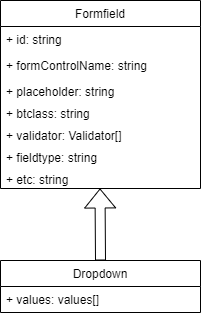

The diagram above was exported from draw.io. Its source (the exported page's mxGraphModel, read from the mxfile embedded in the PNG):
<mxGraphModel dx="270" dy="488" grid="1" gridSize="10" guides="1" tooltips="1" connect="1" arrows="1" fold="1" page="1" pageScale="1" pageWidth="827" pageHeight="1169" math="0" shadow="0">
  <root>
    <mxCell id="0" />
    <mxCell id="1" parent="0" />
    <mxCell id="OnDYPrVY0NaoJuv4RovZ-1" value="Formfield" style="swimlane;fontStyle=0;childLayout=stackLayout;horizontal=1;startSize=26;fillColor=none;horizontalStack=0;resizeParent=1;resizeParentMax=0;resizeLast=0;collapsible=1;marginBottom=0;" parent="1" vertex="1">
      <mxGeometry x="320" y="20" width="200" height="188" as="geometry">
        <mxRectangle x="320" y="20" width="90" height="26" as="alternateBounds" />
      </mxGeometry>
    </mxCell>
    <mxCell id="OnDYPrVY0NaoJuv4RovZ-2" value="+ id: string" style="text;strokeColor=none;fillColor=none;align=left;verticalAlign=top;spacingLeft=4;spacingRight=4;overflow=hidden;rotatable=0;points=[[0,0.5],[1,0.5]];portConstraint=eastwest;" parent="OnDYPrVY0NaoJuv4RovZ-1" vertex="1">
      <mxGeometry y="26" width="200" height="26" as="geometry" />
    </mxCell>
    <mxCell id="OnDYPrVY0NaoJuv4RovZ-3" value="+ formControlName: string" style="text;strokeColor=none;fillColor=none;align=left;verticalAlign=top;spacingLeft=4;spacingRight=4;overflow=hidden;rotatable=0;points=[[0,0.5],[1,0.5]];portConstraint=eastwest;" parent="OnDYPrVY0NaoJuv4RovZ-1" vertex="1">
      <mxGeometry y="52" width="200" height="26" as="geometry" />
    </mxCell>
    <mxCell id="OnDYPrVY0NaoJuv4RovZ-4" value="+ placeholder: string" style="text;strokeColor=none;fillColor=none;align=left;verticalAlign=top;spacingLeft=4;spacingRight=4;overflow=hidden;rotatable=0;points=[[0,0.5],[1,0.5]];portConstraint=eastwest;" parent="OnDYPrVY0NaoJuv4RovZ-1" vertex="1">
      <mxGeometry y="78" width="200" height="22" as="geometry" />
    </mxCell>
    <mxCell id="OnDYPrVY0NaoJuv4RovZ-5" value="+ btclass: string" style="text;strokeColor=none;fillColor=none;align=left;verticalAlign=top;spacingLeft=4;spacingRight=4;overflow=hidden;rotatable=0;points=[[0,0.5],[1,0.5]];portConstraint=eastwest;" parent="OnDYPrVY0NaoJuv4RovZ-1" vertex="1">
      <mxGeometry y="100" width="200" height="22" as="geometry" />
    </mxCell>
    <mxCell id="OnDYPrVY0NaoJuv4RovZ-6" value="+ validator: Validator[]" style="text;strokeColor=none;fillColor=none;align=left;verticalAlign=top;spacingLeft=4;spacingRight=4;overflow=hidden;rotatable=0;points=[[0,0.5],[1,0.5]];portConstraint=eastwest;" parent="OnDYPrVY0NaoJuv4RovZ-1" vertex="1">
      <mxGeometry y="122" width="200" height="22" as="geometry" />
    </mxCell>
    <mxCell id="OnDYPrVY0NaoJuv4RovZ-7" value="+ fieldtype: string" style="text;strokeColor=none;fillColor=none;align=left;verticalAlign=top;spacingLeft=4;spacingRight=4;overflow=hidden;rotatable=0;points=[[0,0.5],[1,0.5]];portConstraint=eastwest;" parent="OnDYPrVY0NaoJuv4RovZ-1" vertex="1">
      <mxGeometry y="144" width="200" height="22" as="geometry" />
    </mxCell>
    <mxCell id="OnDYPrVY0NaoJuv4RovZ-8" value="+ etc: string" style="text;strokeColor=none;fillColor=none;align=left;verticalAlign=top;spacingLeft=4;spacingRight=4;overflow=hidden;rotatable=0;points=[[0,0.5],[1,0.5]];portConstraint=eastwest;" parent="OnDYPrVY0NaoJuv4RovZ-1" vertex="1">
      <mxGeometry y="166" width="200" height="22" as="geometry" />
    </mxCell>
    <mxCell id="OnDYPrVY0NaoJuv4RovZ-9" value="Dropdown" style="swimlane;fontStyle=0;childLayout=stackLayout;horizontal=1;startSize=26;fillColor=none;horizontalStack=0;resizeParent=1;resizeParentMax=0;resizeLast=0;collapsible=1;marginBottom=0;" parent="1" vertex="1">
      <mxGeometry x="320" y="280" width="200" height="52" as="geometry" />
    </mxCell>
    <mxCell id="OnDYPrVY0NaoJuv4RovZ-10" value="+ values: values[]" style="text;strokeColor=none;fillColor=none;align=left;verticalAlign=top;spacingLeft=4;spacingRight=4;overflow=hidden;rotatable=0;points=[[0,0.5],[1,0.5]];portConstraint=eastwest;" parent="OnDYPrVY0NaoJuv4RovZ-9" vertex="1">
      <mxGeometry y="26" width="200" height="26" as="geometry" />
    </mxCell>
    <mxCell id="OnDYPrVY0NaoJuv4RovZ-15" value="" style="shape=flexArrow;endArrow=classic;html=1;exitX=0.5;exitY=0;exitDx=0;exitDy=0;" parent="1" source="OnDYPrVY0NaoJuv4RovZ-9" edge="1">
      <mxGeometry width="50" height="50" relative="1" as="geometry">
        <mxPoint x="419.5" y="268" as="sourcePoint" />
        <mxPoint x="419.5" y="208" as="targetPoint" />
      </mxGeometry>
    </mxCell>
  </root>
</mxGraphModel>